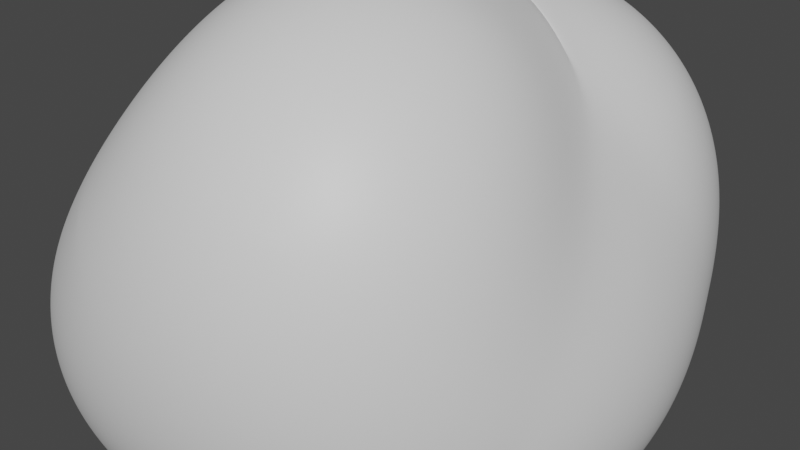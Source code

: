 # Source: rock1.blend  (saved by Blender 2.82.7; exported with 4.5.12 LTS)
import bpy
from mathutils import Matrix  # noqa: F401  (used for matrix-valued properties, if any)

bpy.ops.wm.read_factory_settings(use_empty=True)
scene = bpy.context.scene
scene.name = 'Scene'

# ---- collections
col_collection = bpy.data.collections.new('Collection'); scene.collection.children.link(col_collection)

# ---- images (referenced by path relative to the original .blend; pixels are not part of the script)
import os
ASSET_DIR = os.environ.get("B2B_ASSET_DIR", "")  # directory of the original .blend (textures are referenced by path, not embedded)
HERE = os.path.dirname(os.path.abspath(__file__))  # packed textures are extracted next to this script under _unpacked/

def load_image(name, relpath, width, height, colorspace="sRGB"):
    """Load a texture the original file referenced (path relative to the .blend, or extracted next to this script)."""
    p = next((c for c in (os.path.join(HERE, relpath), os.path.join(ASSET_DIR, relpath)) if relpath and os.path.exists(c)), "")
    if p:
        img = bpy.data.images.load(p, check_existing=True)
        img.name = name
    else:  # same state as the original file: an image datablock whose file is absent (Cycles renders it pink)
        img = bpy.data.images.new(name, width, height)
        img.source = "FILE"
        img.filepath = "//" + (relpath or name)
    img.colorspace_settings.name = colorspace
    return img
img_material_001_roughness = load_image('Material.001 Roughness', '_unpacked/Material.48e9ba2b.png', 1024, 1024, 'Non-Color')

# ---- materials (node trees are filled in below, after node groups)
mat_material_001 = bpy.data.materials.new('Material.001')
mat_material_001.use_transparent_shadow = False

# ---- node groups
ng_auto_smooth = bpy.data.node_groups.new('Auto Smooth', 'GeometryNodeTree')
_s = ng_auto_smooth.interface.new_socket(name='Geometry', in_out='OUTPUT', socket_type='NodeSocketGeometry')
_s = ng_auto_smooth.interface.new_socket(name='Geometry', in_out='INPUT', socket_type='NodeSocketGeometry')
_s = ng_auto_smooth.interface.new_socket(name='Angle', in_out='INPUT', socket_type='NodeSocketFloat')
_s.subtype = 'ANGLE'
_s.min_value = 0.0
_s.max_value = 3.142
ng_auto_smooth.is_modifier = True
_N = ng_auto_smooth.nodes; _L = ng_auto_smooth.links
n0 = _N.new('NodeGroupOutput'); n0.name = 'Group Output'; n0.location = (480, -100)
n1 = _N.new('NodeGroupInput'); n1.name = 'Group Input'; n1.location = (-420, -300)
n2 = _N.new('NodeGroupInput'); n2.name = 'Group Input.001'; n2.location = (-60, -100)
n3 = _N.new('GeometryNodeSetShadeSmooth'); n3.name = 'Set Shade Smooth'; n3.location = (120, -100)
n3.domain = 'EDGE'
n4 = _N.new('GeometryNodeSetShadeSmooth'); n4.name = 'Set Shade Smooth.001'; n4.location = (300, -100)
n5 = _N.new('GeometryNodeInputMeshEdgeAngle'); n5.name = 'Edge Angle'; n5.location = (-420, -220)
n6 = _N.new('GeometryNodeInputEdgeSmooth'); n6.name = 'Is Edge Smooth'; n6.location = (-60, -160)
n7 = _N.new('GeometryNodeInputShadeSmooth'); n7.name = 'Is Face Smooth'; n7.location = (-240, -340)
n8 = _N.new('FunctionNodeBooleanMath'); n8.name = 'Boolean Math'; n8.location = (-60, -220)
n9 = _N.new('FunctionNodeCompare'); n9.name = 'Compare'; n9.location = (-240, -180)
n9.operation = 'LESS_EQUAL'
_L.new(n5.outputs[0], n9.inputs[0])
_L.new(n4.outputs[0], n0.inputs[0])
_L.new(n1.outputs[1], n9.inputs[1])
_L.new(n9.outputs[0], n8.inputs[0])
_L.new(n7.outputs[0], n8.inputs[1])
_L.new(n2.outputs[0], n3.inputs[0])
_L.new(n6.outputs[0], n3.inputs[1])
_L.new(n3.outputs[0], n4.inputs[0])
_L.new(n8.outputs[0], n3.inputs[2])
n0.is_active_output = True

# ---- material node trees
mat_material_001.use_nodes = True; mat_material_001.node_tree.nodes.clear()
_N = mat_material_001.node_tree.nodes; _L = mat_material_001.node_tree.links
n0 = _N.new('ShaderNodeOutputMaterial'); n0.name = 'Material Output'; n0.location = (300, 300)
n1 = _N.new('ShaderNodeBsdfPrincipled'); n1.name = 'Principled BSDF'; n1.location = (10, 300)
n1.distribution = 'GGX'
n1.subsurface_method = 'BURLEY'
n1.inputs[3].default_value = 1.45
n1.inputs[27].default_value = (0.0, 0.0, 0.0, 1.0)
n1.inputs[28].default_value = 1.0
n2 = _N.new('ShaderNodeTexImage'); n2.name = 'Image Texture'; n2.location = (-280, 140)
n2.image = img_material_001_roughness
_L.new(n1.outputs[0], n0.inputs[0])
_L.new(n2.outputs[0], n1.inputs[2])
n0.is_active_output = True

# ---- world
world_world = bpy.data.worlds.new('World'); scene.world = world_world
world_world.use_nodes = True; world_world.node_tree.nodes.clear()
_N = world_world.node_tree.nodes; _L = world_world.node_tree.links
n0 = _N.new('ShaderNodeOutputWorld'); n0.name = 'World Output'; n0.location = (300, 300)
n1 = _N.new('ShaderNodeBackground'); n1.name = 'Background'; n1.location = (10, 300)
n1.inputs[0].default_value = (0.05088, 0.05088, 0.05088, 1.0)
_L.new(n1.outputs[0], n0.inputs[0])
n0.is_active_output = True
world_world.color = (0.05088, 0.05088, 0.05088)
world_world.use_sun_shadow = False
world_world.sun_shadow_jitter_overblur = 0.0

# ---- meshes
me_rock = bpy.data.meshes.new('rock')
me_rock.from_pydata([(-0.7345, -0.8636, -0.6644), (0.7405, -0.8582, -0.6619), (0.369, -0.8625, 0.6647), (-0.7383, 0.8632, -0.6613), (0.7349, 0.8649, -0.6555), (0.3698, 0.8653, 0.6541), (-0.003645, 0.1099, 0.6609), (0.126, -0.0003027, -0.6605), (-0.3691, -0.3768, -0.001753), (-0.1828, -0.863, 0.0001546), (-0.7364, -0.0001924, -0.6629), (-0.1864, -0.1335, 0.3296), (0.1827, -0.3763, 0.6628), (-0.371, 0.4866, -0.0002031), (-0.5518, -0.6202, -0.3331), (-0.4614, -0.06683, -0.1666), (-0.1846, -0.4982, 0.1649)], [], [(0, 1, 2, 9), (0, 7, 1), (3, 7, 0, 10), (3, 4, 7), (1, 7, 4), (3, 5, 4), (1, 6, 12, 2), (1, 4, 6), (4, 5, 6), (16, 12, 6, 11), (15, 11, 6, 13), (3, 13, 6, 5), (14, 8, 11, 15), (14, 16, 11, 8), (0, 9, 16, 14), (0, 14, 15, 10), (10, 15, 13, 3), (9, 2, 12, 16)])
me_rock.polygons.foreach_set('use_smooth', [True] * 18)
_uv = me_rock.uv_layers.new(name='UVMap')
_uv.uv.foreach_set('vector', [0.8284, 0.9998, 0.5006, 0.7267, 0.8284, 0.5001, 0.8284, 0.7499, 0.4269, 0.4997, 0.1774, 0.2505, 0.0001707, 0.4991, 0.4269, 0.0001707, 0.1774, 0.2505, 0.4269, 0.4997, 0.4269, 0.2499, 0.4269, 0.0001707, 0.0006873, 0.0006238, 0.1774, 0.2505, 0.0001707, 0.4991, 0.1774, 0.2505, 0.0006873, 0.0006238, 0.4272, 0.113, 0.8382, 0.3935, 0.8382, 0.0001707, 0.4987, 0.8839, 0.2189, 0.5009, 0.3596, 0.5005, 0.5002, 0.5001, 0.4987, 0.8839, 0.0001707, 0.8816, 0.2189, 0.5009, 0.0001707, 0.8816, 0.0003835, 0.5027, 0.2189, 0.5009, 0.3947, 0.6446, 0.3596, 0.5005, 0.2189, 0.5009, 0.2892, 0.5968, 0.2698, 0.7404, 0.2892, 0.5968, 0.2189, 0.5009, 0.1098, 0.6921, 0.0006595, 0.8833, 0.1098, 0.6921, 0.2189, 0.5009, 0.0003835, 0.5027, 0.4299, 0.7887, 0.3596, 0.6928, 0.2892, 0.5968, 0.2698, 0.7404, 0.4299, 0.7887, 0.3947, 0.6446, 0.2892, 0.5968, 0.3596, 0.6928, 0.5002, 0.8846, 0.5002, 0.6923, 0.3947, 0.6446, 0.4299, 0.7887, 0.5002, 0.8846, 0.4299, 0.7887, 0.2698, 0.7404, 0.2504, 0.8839, 0.2504, 0.8839, 0.2698, 0.7404, 0.1098, 0.6921, 0.0006595, 0.8833, 0.5002, 0.6923, 0.5002, 0.5001, 0.3596, 0.5005, 0.3947, 0.6446])
me_rock.materials.append(mat_material_001)
me_rock.use_remesh_fix_poles = True
me_rock.use_remesh_preserve_attributes = False
me_rock.use_mirror_vertex_groups = False
me_rock.update()

# ---- objects
ob_rock = bpy.data.objects.new('rock', me_rock)

# ---- transforms, parenting, visibility, modifiers, constraints
ob_rock.location = (0.0, 0.0, 0.0)
ob_rock.lineart.crease_threshold = 0.0
_m = ob_rock.modifiers.new('Subsurf', 'SUBSURF')
_m.uv_smooth = 'PRESERVE_CORNERS'
_m.levels = 4
_m.show_only_control_edges = False
_m = ob_rock.modifiers.new('Subsurf.001', 'SUBSURF')
_m.uv_smooth = 'PRESERVE_CORNERS'
_m.levels = 4
_m.show_only_control_edges = False
_m = ob_rock.modifiers.new('Displace.001', 'DISPLACE')
_m.mid_level = 0.0
_m.strength = 0.7246
_m = ob_rock.modifiers.new('Displace.002', 'DISPLACE')
_m.strength = 0.04764
_m = ob_rock.modifiers.new('Displace.003', 'DISPLACE')
_m.strength = 0.02412
_m = ob_rock.modifiers.new('Subdivision', 'SUBSURF')
_m.uv_smooth = 'PRESERVE_CORNERS'
_m.show_only_control_edges = False
_m = ob_rock.modifiers.new('Auto Smooth', 'NODES')
_m.node_group = ng_auto_smooth
_gi = [s.identifier for s in ng_auto_smooth.interface.items_tree if s.item_type == 'SOCKET' and s.in_out == 'INPUT']
_m[_gi[1]] = 0.5236  # Angle

# ---- collection membership
col_collection.objects.link(ob_rock)

# ---- scene / render settings (as saved in the file)
scene.frame_start = 1; scene.frame_end = 250; scene.frame_set(1)
scene.render.engine = 'BLENDER_EEVEE_NEXT'
scene.cycles.use_denoising = False
scene.cycles.samples = 128
scene.cycles.sampling_pattern = 'TABULATED_SOBOL'
scene.cycles.use_adaptive_sampling = False
scene.cycles.use_light_tree = False
scene.view_settings.view_transform = 'Filmic'
bpy.context.view_layer.update()

# ---- added for rendering (the .blend has no active camera and no usable light): camera, sun
cam_auto = bpy.data.cameras.new('AutoCamera')
cam_auto.lens = 50.0
cam_auto.sensor_width = 36.0
cam_auto.clip_end = 1000.0
ob_auto_camera = bpy.data.objects.new('AutoCamera', cam_auto)
scene.collection.objects.link(ob_auto_camera)
ob_auto_camera.location = (2.85704, -3.47101, 2.22002)
ob_auto_camera.rotation_euler = (1.09748, -7.21219e-08, 0.694738)
scene.camera = ob_auto_camera
light_auto_sun = bpy.data.lights.new('AutoSun', 'SUN')
light_auto_sun.energy = 3.0
light_auto_sun.angle = 0.0523599
ob_auto_sun = bpy.data.objects.new('AutoSun', light_auto_sun)
scene.collection.objects.link(ob_auto_sun)
ob_auto_sun.rotation_euler = (0.872665, 0.174533, 0.523599)
bpy.context.view_layer.update()
